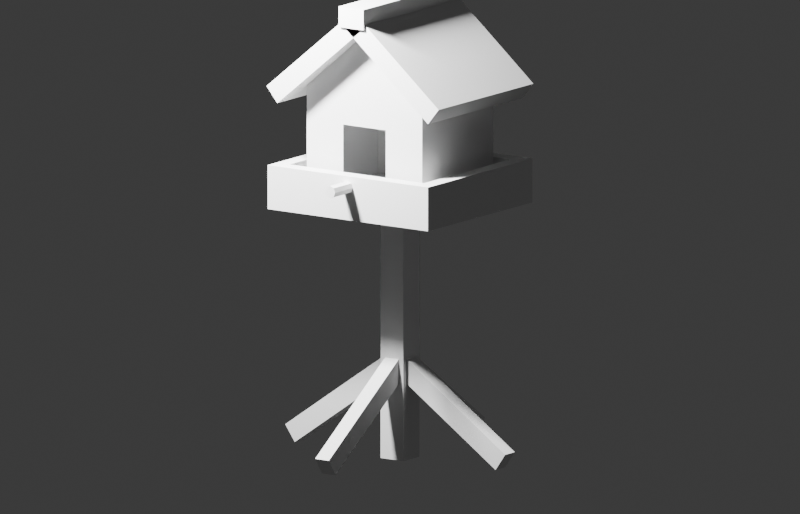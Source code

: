 # Source: BirdHouse.blend  (saved by Blender 5.1.30; exported with 4.5.12 LTS)
import bpy
from mathutils import Matrix  # noqa: F401  (used for matrix-valued properties, if any)

bpy.ops.wm.read_factory_settings(use_empty=True)
scene = bpy.context.scene
scene.name = 'Scene'

# ---- collections
col_collection = bpy.data.collections.new('Collection'); scene.collection.children.link(col_collection)
col_birdhouse = bpy.data.collections.new('Birdhouse'); scene.collection.children.link(col_birdhouse)

# ---- materials (node trees are filled in below, after node groups)
mat_bh_flat_dark_wood = bpy.data.materials.new('BH_flat_dark_wood')
mat_bh_flat_dark_wood.diffuse_color = (0.45, 0.2, 0.09, 1.0)
mat_bh_flat_light_wood = bpy.data.materials.new('BH_flat_light_wood')
mat_bh_flat_light_wood.diffuse_color = (0.95, 0.58, 0.2, 1.0)
mat_bh_flat_warm_gray_roof = bpy.data.materials.new('BH_flat_warm_gray_roof')
mat_bh_flat_warm_gray_roof.diffuse_color = (0.55, 0.52, 0.43, 1.0)

# ---- material node trees
mat_bh_flat_dark_wood.use_nodes = True; mat_bh_flat_dark_wood.node_tree.nodes.clear()
_N = mat_bh_flat_dark_wood.node_tree.nodes; _L = mat_bh_flat_dark_wood.node_tree.links
n0 = _N.new('ShaderNodeBsdfPrincipled'); n0.name = 'Principled BSDF'; n0.location = (-200, 100)
n1 = _N.new('ShaderNodeOutputMaterial'); n1.name = 'Material Output'; n1.location = (200, 100)
_L.new(n0.outputs[0], n1.inputs[0])
n1.is_active_output = True
mat_bh_flat_light_wood.use_nodes = True; mat_bh_flat_light_wood.node_tree.nodes.clear()
_N = mat_bh_flat_light_wood.node_tree.nodes; _L = mat_bh_flat_light_wood.node_tree.links
n0 = _N.new('ShaderNodeBsdfPrincipled'); n0.name = 'Principled BSDF'; n0.location = (-200, 100)
n1 = _N.new('ShaderNodeOutputMaterial'); n1.name = 'Material Output'; n1.location = (200, 100)
_L.new(n0.outputs[0], n1.inputs[0])
n1.is_active_output = True
mat_bh_flat_warm_gray_roof.use_nodes = True; mat_bh_flat_warm_gray_roof.node_tree.nodes.clear()
_N = mat_bh_flat_warm_gray_roof.node_tree.nodes; _L = mat_bh_flat_warm_gray_roof.node_tree.links
n0 = _N.new('ShaderNodeBsdfPrincipled'); n0.name = 'Principled BSDF'; n0.location = (-200, 100)
n1 = _N.new('ShaderNodeOutputMaterial'); n1.name = 'Material Output'; n1.location = (200, 100)
_L.new(n0.outputs[0], n1.inputs[0])
n1.is_active_output = True

# ---- world
world_world = bpy.data.worlds.new('World'); scene.world = world_world
world_world.use_nodes = True; world_world.node_tree.nodes.clear()
_N = world_world.node_tree.nodes; _L = world_world.node_tree.links
n0 = _N.new('ShaderNodeOutputWorld'); n0.name = 'World Output'; n0.location = (200, 100)
n1 = _N.new('ShaderNodeBackground'); n1.name = 'Background'; n1.location = (-200, 100)
n1.inputs[0].default_value = (0.05088, 0.05088, 0.05088, 1.0)
_L.new(n1.outputs[0], n0.inputs[0])
n0.is_active_output = True
world_world.color = (0.05088, 0.05088, 0.05088)
world_world.sun_shadow_jitter_overblur = 0.0

# ---- cameras
cam_camera = bpy.data.cameras.new('Camera')
cam_camera.type = 'ORTHO'
cam_camera.clip_end = 100.0
cam_camera.ortho_scale = 2.15

# ---- lights
light_light = bpy.data.lights.new('Light', 'POINT')
light_light.energy = 650.0
light_light.shadow_soft_size = 0.1

# ---- meshes
me_birdhouse_center_post_001 = bpy.data.meshes.new('Birdhouse_Center_Post.001')
me_birdhouse_center_post_001.from_pydata([(-0.0375, -0.0375, 0.15), (0.0375, -0.0375, 0.15), (0.0375, 0.0375, 0.15), (-0.0375, 0.0375, 0.15), (-0.0375, -0.0375, 0.88), (0.0375, -0.0375, 0.88), (0.0375, 0.0375, 0.88), (-0.0375, 0.0375, 0.88)], [], [(0, 1, 2, 3), (4, 7, 6, 5), (0, 4, 5, 1), (1, 5, 6, 2), (2, 6, 7, 3), (3, 7, 4, 0)])
me_birdhouse_center_post_001.materials.append(mat_bh_flat_dark_wood)
me_birdhouse_center_post_001.update()
me_birdhouse_angled_supports = bpy.data.meshes.new('Birdhouse_Angled_Supports')
me_birdhouse_angled_supports.from_pydata([(0.02698, -0.004837, 0.3974), (-0.218, -0.2498, 0.1574), (-0.2498, -0.218, 0.1574), (-0.004837, 0.02698, 0.3974), (0.004837, -0.02698, 0.4426), (-0.2402, -0.272, 0.2026), (-0.272, -0.2402, 0.2026), (-0.02698, 0.004837, 0.4426), (0.004837, 0.02698, 0.3974), (0.2498, -0.218, 0.1574), (0.218, -0.2498, 0.1574), (-0.02698, -0.004837, 0.3974), (0.02698, 0.004837, 0.4426), (0.272, -0.2402, 0.2026), (0.2402, -0.272, 0.2026), (-0.004837, -0.02698, 0.4426), (-0.004837, -0.02698, 0.3974), (-0.2498, 0.218, 0.1574), (-0.218, 0.2498, 0.1574), (0.02698, 0.004837, 0.3974), (-0.02698, -0.004837, 0.4426), (-0.272, 0.2402, 0.2026), (-0.2402, 0.272, 0.2026), (0.004837, 0.02698, 0.4426), (-0.02698, 0.004837, 0.3974), (0.218, 0.2498, 0.1574), (0.2498, 0.218, 0.1574), (0.004837, -0.02698, 0.3974), (-0.004837, 0.02698, 0.4426), (0.2402, 0.272, 0.2026), (0.272, 0.2402, 0.2026), (0.02698, -0.004837, 0.4426)], [], [(0, 1, 2, 3), (4, 7, 6, 5), (0, 4, 5, 1), (1, 5, 6, 2), (2, 6, 7, 3), (3, 7, 4, 0), (8, 9, 10, 11), (12, 15, 14, 13), (8, 12, 13, 9), (9, 13, 14, 10), (10, 14, 15, 11), (11, 15, 12, 8), (16, 17, 18, 19), (20, 23, 22, 21), (16, 20, 21, 17), (17, 21, 22, 18), (18, 22, 23, 19), (19, 23, 20, 16), (24, 25, 26, 27), (28, 31, 30, 29), (24, 28, 29, 25), (25, 29, 30, 26), (26, 30, 31, 27), (27, 31, 28, 24)])
me_birdhouse_angled_supports.materials.append(mat_bh_flat_dark_wood)
me_birdhouse_angled_supports.update()
me_birdhouse_upper_platform_001 = bpy.data.meshes.new('Birdhouse_Upper_Platform.001')
me_birdhouse_upper_platform_001.from_pydata([(-0.264, -0.2425, 0.8397), (0.264, -0.2425, 0.8397), (0.264, 0.2425, 0.8397), (-0.264, 0.2425, 0.8397), (-0.264, -0.2425, 0.96), (0.264, -0.2425, 0.96), (0.264, 0.2425, 0.96), (-0.264, 0.2425, 0.96), (-0.2218, -0.2003, 0.96), (0.2218, -0.2003, 0.96), (0.2218, 0.2003, 0.96), (-0.2218, 0.2003, 0.96), (-0.2218, -0.2003, 0.8798), (0.2218, -0.2003, 0.8798), (0.2218, 0.2003, 0.8798), (-0.2218, 0.2003, 0.8798)], [], [(0, 1, 2, 3), (0, 4, 5, 1), (1, 5, 6, 2), (2, 6, 7, 3), (3, 7, 4, 0), (4, 5, 9, 8), (5, 6, 10, 9), (6, 7, 11, 10), (7, 4, 8, 11), (12, 13, 9, 8), (13, 14, 10, 9), (14, 15, 11, 10), (15, 12, 8, 11), (12, 13, 14, 15)])
me_birdhouse_upper_platform_001.materials.append(mat_bh_flat_light_wood)
me_birdhouse_upper_platform_001.update()
me_birdhouse_cabin_walls = bpy.data.meshes.new('Birdhouse_Cabin_Walls')
me_birdhouse_cabin_walls.from_pydata([(-0.19, 0.165, 0.7325), (0.19, 0.165, 0.7325), (0.19, 0.165, 1.025), (-0.19, 0.165, 1.025), (-0.19, -0.165, 0.7325), (-0.19, 0.165, 0.7325), (-0.19, 0.165, 1.025), (-0.19, -0.165, 1.025), (0.19, -0.165, 0.7325), (0.19, 0.165, 0.7325), (0.19, 0.165, 1.025), (0.19, -0.165, 1.025), (-0.19, -0.165, 0.7325), (0.19, -0.165, 0.7325), (0.19, 0.165, 0.7325), (-0.19, 0.165, 0.7325), (-0.19, -0.165, 0.7325), (-0.0702, -0.165, 0.7325), (-0.0702, -0.165, 1.025), (-0.19, -0.165, 1.025), (0.0702, -0.165, 0.7325), (0.19, -0.165, 0.7325), (0.19, -0.165, 1.025), (0.0702, -0.165, 1.025), (-0.0702, -0.165, 0.7325), (0.0702, -0.165, 0.7325), (0.0702, -0.165, 0.791), (-0.0702, -0.165, 0.791), (-0.0702, -0.165, 0.9314), (0.0702, -0.165, 0.9314), (0.0702, -0.165, 1.025), (-0.0702, -0.165, 1.025), (-0.19, -0.165, 1.025), (0.19, -0.165, 1.025), (0.0, -0.165, 1.185), (0.19, 0.165, 1.025), (-0.19, 0.165, 1.025), (0.0, 0.165, 1.185)], [], [(0, 1, 2, 3), (4, 5, 6, 7), (8, 9, 10, 11), (12, 13, 14, 15), (16, 17, 18, 19), (20, 21, 22, 23), (24, 25, 26, 27), (28, 29, 30, 31), (32, 33, 34), (35, 36, 37)])
me_birdhouse_cabin_walls.materials.append(mat_bh_flat_dark_wood)
me_birdhouse_cabin_walls.update()
me_birdhouse_perch = bpy.data.meshes.new('Birdhouse_Perch')
me_birdhouse_perch.from_pydata([(-0.017, -0.168, 0.93), (-0.01202, -0.168, 0.942), (-1.041e-18, -0.168, 0.947), (0.01202, -0.168, 0.942), (0.017, -0.168, 0.93), (0.01202, -0.168, 0.918), (3.123e-18, -0.168, 0.913), (-0.01202, -0.168, 0.918), (-0.017, -0.325, 0.93), (-0.01202, -0.325, 0.942), (-1.041e-18, -0.325, 0.947), (0.01202, -0.325, 0.942), (0.017, -0.325, 0.93), (0.01202, -0.325, 0.918), (3.123e-18, -0.325, 0.913), (-0.01202, -0.325, 0.918), (0.0, -0.168, 0.93), (0.0, -0.325, 0.93)], [], [(0, 1, 9, 8), (1, 2, 10, 9), (2, 3, 11, 10), (3, 4, 12, 11), (4, 5, 13, 12), (5, 6, 14, 13), (6, 7, 15, 14), (7, 0, 8, 15), (16, 1, 0), (17, 8, 9), (16, 2, 1), (17, 9, 10), (16, 3, 2), (17, 10, 11), (16, 4, 3), (17, 11, 12), (16, 5, 4), (17, 12, 13), (16, 6, 5), (17, 13, 14), (16, 7, 6), (17, 14, 15), (16, 0, 7), (17, 15, 8)])
me_birdhouse_perch.materials.append(mat_bh_flat_light_wood)
me_birdhouse_perch.update()
me_birdhouse_roof_panels = bpy.data.meshes.new('Birdhouse_Roof_Panels')
me_birdhouse_roof_panels.from_pydata([(-0.03586, -0.22, 1.368), (0.2482, -0.22, 1.128), (0.2482, 0.22, 1.128), (-0.03586, 0.22, 1.368), (-0.0007408, -0.22, 1.41), (0.2833, -0.22, 1.171), (0.2833, 0.22, 1.171), (-0.0007408, 0.22, 1.41), (0.03946, -0.22, 1.367), (-0.2482, -0.22, 1.128), (-0.2482, 0.22, 1.128), (0.03946, 0.22, 1.367), (0.004341, -0.22, 1.409), (-0.2833, -0.22, 1.171), (-0.2833, 0.22, 1.171), (0.004341, 0.22, 1.409)], [], [(0, 1, 2, 3), (4, 7, 6, 5), (0, 4, 5, 1), (1, 5, 6, 2), (2, 6, 7, 3), (3, 7, 4, 0), (8, 9, 10, 11), (12, 15, 14, 13), (8, 12, 13, 9), (9, 13, 14, 10), (10, 14, 15, 11), (11, 15, 12, 8)])
me_birdhouse_roof_panels.materials.append(mat_bh_flat_warm_gray_roof)
me_birdhouse_roof_panels.update()
me_birdhouse_ridge_cap = bpy.data.meshes.new('Birdhouse_Ridge_Cap')
me_birdhouse_ridge_cap.from_pydata([(-0.041, -0.2275, 1.362), (0.041, -0.2275, 1.362), (0.041, 0.2275, 1.362), (-0.041, 0.2275, 1.362), (-0.041, -0.2275, 1.418), (0.041, -0.2275, 1.418), (0.041, 0.2275, 1.418), (-0.041, 0.2275, 1.418)], [], [(0, 1, 2, 3), (4, 7, 6, 5), (0, 4, 5, 1), (1, 5, 6, 2), (2, 6, 7, 3), (3, 7, 4, 0)])
me_birdhouse_ridge_cap.materials.append(mat_bh_flat_warm_gray_roof)
me_birdhouse_ridge_cap.update()

# ---- objects
ob_light = bpy.data.objects.new('Light', light_light)
ob_camera = bpy.data.objects.new('Camera', cam_camera)
ob_birdhouse_center_post = bpy.data.objects.new('Birdhouse_Center_Post', me_birdhouse_center_post_001)
ob_birdhouse_angled_supports = bpy.data.objects.new('Birdhouse_Angled_Supports', me_birdhouse_angled_supports)
ob_birdhouse_upper_platform = bpy.data.objects.new('Birdhouse_Upper_Platform', me_birdhouse_upper_platform_001)
ob_birdhouse_cabin_walls = bpy.data.objects.new('Birdhouse_Cabin_Walls', me_birdhouse_cabin_walls)
ob_birdhouse_perch = bpy.data.objects.new('Birdhouse_Perch', me_birdhouse_perch)
ob_birdhouse_roof_panels = bpy.data.objects.new('Birdhouse_Roof_Panels', me_birdhouse_roof_panels)
ob_birdhouse_ridge_cap = bpy.data.objects.new('Birdhouse_Ridge_Cap', me_birdhouse_ridge_cap)

# ---- transforms, parenting, visibility, modifiers, constraints
ob_light.location = (-0.35, -0.8, 1.85)
ob_light.rotation_euler = (0.6503, 0.05522, 1.866)
ob_light.lock_rotations_4d = False
ob_light.empty_display_type = 'ARROWS'
ob_light.color = (0.0, 0.0, 0.0, 0.0)
ob_light.lineart.crease_threshold = 0.0
ob_camera.location = (1.1, -1.55, 0.93)
ob_camera.rotation_euler = (1.373, 1.418e-08, 0.6172)
ob_camera.lock_rotations_4d = False
ob_camera.empty_display_type = 'ARROWS'
ob_camera.color = (0.0, 0.0, 0.0, 0.0)
ob_camera.display_type = 'WIRE'
ob_camera.lineart.crease_threshold = 0.0
ob_birdhouse_center_post.location = (0.0, 0.0, -0.15)
ob_birdhouse_angled_supports.location = (0.0, 0.0, -0.15)
ob_birdhouse_angled_supports.rotation_euler = (0.0, -0.0, -0.7854)
ob_birdhouse_upper_platform.location = (0.0, 0.0, -0.15)
ob_birdhouse_cabin_walls.location = (0.0, 0.0, 0.0)
ob_birdhouse_perch.location = (0.0, 0.0, -0.15)
ob_birdhouse_roof_panels.location = (0.0, 0.0, -0.15)
ob_birdhouse_ridge_cap.location = (0.0, 0.0, -0.15)

# ---- collection membership
col_collection.objects.link(ob_light)
col_collection.objects.link(ob_camera)
col_birdhouse.objects.link(ob_birdhouse_center_post)
col_birdhouse.objects.link(ob_birdhouse_angled_supports)
col_birdhouse.objects.link(ob_birdhouse_upper_platform)
col_birdhouse.objects.link(ob_birdhouse_cabin_walls)
col_birdhouse.objects.link(ob_birdhouse_perch)
col_birdhouse.objects.link(ob_birdhouse_roof_panels)
col_birdhouse.objects.link(ob_birdhouse_ridge_cap)

# ---- scene / render settings (as saved in the file)
scene.camera = ob_camera
scene.frame_start = 1; scene.frame_end = 250; scene.frame_set(1)
scene.render.engine = 'BLENDER_WORKBENCH'
scene.render.resolution_x = 1400
scene.render.resolution_y = 900
scene.render.bake_bias = 0.0
scene.render.bake_samples = 0
scene.cycles.sampling_pattern = 'TABULATED_SOBOL'
scene.eevee.use_volume_custom_range = False
bpy.context.view_layer.update()
